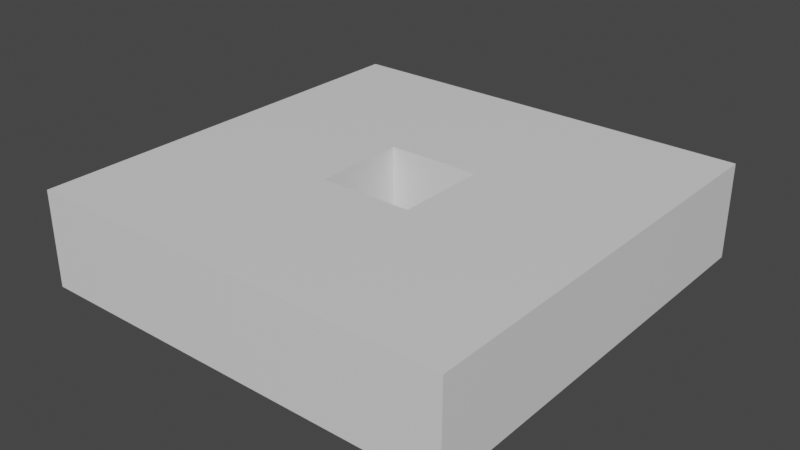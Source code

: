 # Source: Disc4.blend  (saved by Blender 3.4.6; exported with 4.5.12 LTS)
import bpy
from mathutils import Matrix  # noqa: F401  (used for matrix-valued properties, if any)

bpy.ops.wm.read_factory_settings(use_empty=True)
scene = bpy.context.scene
scene.name = 'Scene'

# ---- collections
col_collection = bpy.data.collections.new('Collection'); scene.collection.children.link(col_collection)

# ---- materials (node trees are filled in below, after node groups)
mat_material_003 = bpy.data.materials.new('Material.003')
mat_material_003.alpha_threshold = 0.0
mat_material_003.use_transparent_shadow = False
mat_material_003.roughness = 0.5
mat_material_003.line_color = (0.0, 0.0, 0.0, 1.0)

# ---- material node trees
mat_material_003.use_nodes = True; mat_material_003.node_tree.nodes.clear()
_N = mat_material_003.node_tree.nodes; _L = mat_material_003.node_tree.links
n0 = _N.new('ShaderNodeOutputMaterial'); n0.name = 'Material Output'; n0.location = (300, 300)
n1 = _N.new('ShaderNodeBsdfPrincipled'); n1.name = 'Principled BSDF'; n1.location = (10, 300)
n1.distribution = 'GGX'
n1.subsurface_method = 'RANDOM_WALK_SKIN'
n1.inputs[3].default_value = 1.45
n1.inputs[27].default_value = (0.0, 0.0, 0.0, 1.0)
n1.inputs[28].default_value = 1.0
_L.new(n1.outputs[0], n0.inputs[0])
n0.is_active_output = True

# ---- world
world_world = bpy.data.worlds.new('World'); scene.world = world_world
world_world.use_nodes = True; world_world.node_tree.nodes.clear()
_N = world_world.node_tree.nodes; _L = world_world.node_tree.links
n0 = _N.new('ShaderNodeOutputWorld'); n0.name = 'World Output'; n0.location = (300, 300)
n1 = _N.new('ShaderNodeBackground'); n1.name = 'Background'; n1.location = (10, 300)
n1.inputs[0].default_value = (0.05088, 0.05088, 0.05088, 1.0)
_L.new(n1.outputs[0], n0.inputs[0])
n0.is_active_output = True
world_world.color = (0.05088, 0.05088, 0.05088)
world_world.use_sun_shadow = False
world_world.sun_shadow_jitter_overblur = 0.0

# ---- meshes
me_cube_003 = bpy.data.meshes.new('Cube.003')
me_cube_003.from_pydata([(0.1539, 0.1539, 1.0), (0.1539, 0.1539, -1.0), (0.1539, -0.1539, 1.0), (0.1539, -0.1539, -1.0), (-0.1539, 0.1539, 1.0), (-0.1539, 0.1539, -1.0), (-0.1539, -0.1539, 1.0), (-0.1539, -0.1539, -1.0), (-0.7, 0.7, -1.0), (-0.7, -0.7, -1.0), (0.7, 0.7, -1.0), (0.7, -0.7, 1.0), (-0.7, -0.7, 1.0), (0.7, 0.7, 1.0), (0.7, -0.7, -1.0), (-0.7, 0.7, 1.0)], [], [(2, 0, 1, 3), (14, 11, 12, 9), (9, 12, 15, 8), (6, 2, 3, 7), (10, 13, 11, 14), (8, 15, 13, 10), (5, 7, 9, 8), (1, 5, 8, 10), (2, 6, 12, 11), (0, 2, 11, 13), (7, 3, 14, 9), (6, 4, 15, 12), (4, 0, 13, 15), (3, 1, 10, 14), (0, 4, 5, 1), (4, 6, 7, 5)])
_uv = me_cube_003.uv_layers.new(name='UVMap')
_uv.uv.foreach_set('vector', [0.7255, 0.6495, 0.7255, 0.6005, 0.2745, 0.6005, 0.2745, 0.6495, 0.375, 0.75, 0.625, 0.75, 0.625, 1.0, 0.375, 1.0, 0.375, 0.0, 0.625, 0.0, 0.625, 0.25, 0.375, 0.25, 0.7745, 0.6495, 0.7255, 0.6495, 0.2745, 0.6495, 0.2255, 0.6495, 0.375, 0.5, 0.625, 0.5, 0.625, 0.75, 0.375, 0.75, 0.375, 0.25, 0.625, 0.25, 0.625, 0.5, 0.375, 0.5, 0.2255, 0.6005, 0.2255, 0.6495, 0.125, 0.75, 0.125, 0.5, 0.2745, 0.6005, 0.2255, 0.6005, 0.125, 0.5, 0.375, 0.5, 0.7255, 0.6495, 0.7745, 0.6495, 0.875, 0.75, 0.625, 0.75, 0.7255, 0.6005, 0.7255, 0.6495, 0.625, 0.75, 0.625, 0.5, 0.2255, 0.6495, 0.2745, 0.6495, 0.375, 0.75, 0.125, 0.75, 0.7745, 0.6495, 0.7745, 0.6005, 0.875, 0.5, 0.875, 0.75, 0.7745, 0.6005, 0.7255, 0.6005, 0.625, 0.5, 0.875, 0.5, 0.2745, 0.6495, 0.2745, 0.6005, 0.375, 0.5, 0.375, 0.75, 0.7255, 0.6005, 0.7745, 0.6005, 0.2255, 0.6005, 0.2745, 0.6005, 0.7745, 0.6005, 0.7745, 0.6495, 0.2255, 0.6495, 0.2255, 0.6005])
me_cube_003.materials.append(mat_material_003)
me_cube_003.use_mirror_vertex_groups = False
me_cube_003.update()

# ---- objects
ob_disc = bpy.data.objects.new('Disc', me_cube_003)

# ---- transforms, parenting, visibility, modifiers, constraints
ob_disc.location = (0.0, 0.0, 0.0)
ob_disc.scale = (2.0, 2.0, 0.3125)
ob_disc.lock_rotations_4d = False
ob_disc.empty_display_type = 'ARROWS'
ob_disc.lineart.crease_threshold = 0.0

# ---- collection membership
col_collection.objects.link(ob_disc)

# ---- scene / render settings (as saved in the file)
scene.frame_start = 1; scene.frame_end = 250; scene.frame_set(1)
scene.render.engine = 'BLENDER_EEVEE_NEXT'
scene.cycles.sampling_pattern = 'TABULATED_SOBOL'
scene.cycles.use_light_tree = False
scene.view_settings.view_transform = 'Filmic'
bpy.context.view_layer.update()

# ---- added for rendering (the .blend has no active camera and no usable light): camera, sun
cam_auto = bpy.data.cameras.new('AutoCamera')
cam_auto.lens = 50.0
cam_auto.sensor_width = 36.0
cam_auto.clip_end = 1000.0
ob_auto_camera = bpy.data.objects.new('AutoCamera', cam_auto)
scene.collection.objects.link(ob_auto_camera)
ob_auto_camera.location = (3.70906, -4.45087, 2.96725)
ob_auto_camera.rotation_euler = (1.09748, -7.21219e-08, 0.694738)
scene.camera = ob_auto_camera
light_auto_sun = bpy.data.lights.new('AutoSun', 'SUN')
light_auto_sun.energy = 3.0
light_auto_sun.angle = 0.0523599
ob_auto_sun = bpy.data.objects.new('AutoSun', light_auto_sun)
scene.collection.objects.link(ob_auto_sun)
ob_auto_sun.rotation_euler = (0.872665, 0.174533, 0.523599)
bpy.context.view_layer.update()
